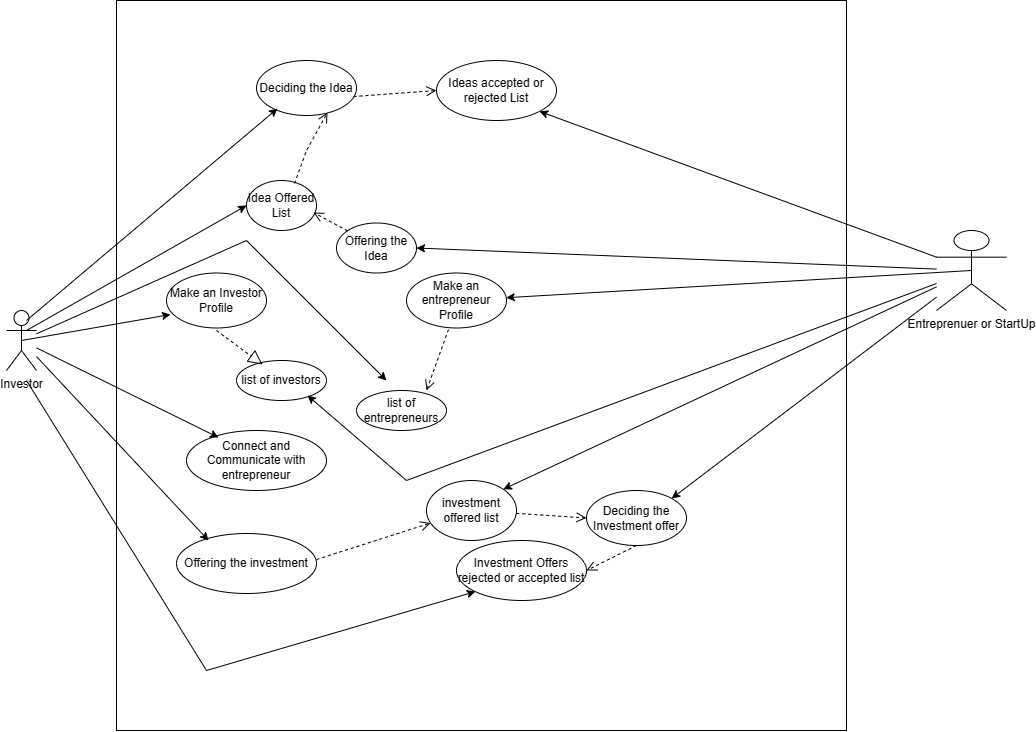

The diagram above was exported from draw.io. Its source (the exported page's mxGraphModel, read from the mxfile embedded in the PNG):
<mxGraphModel dx="1513" dy="1953" grid="1" gridSize="10" guides="1" tooltips="1" connect="1" arrows="1" fold="1" page="1" pageScale="1" pageWidth="850" pageHeight="1100" math="0" shadow="0">
  <root>
    <mxCell id="0" />
    <mxCell id="1" parent="0" />
    <mxCell id="gkRyUQyop-AkZ0N8cSta-3" value="" style="whiteSpace=wrap;html=1;aspect=fixed;" parent="1" vertex="1">
      <mxGeometry x="220" y="-190" width="730" height="730" as="geometry" />
    </mxCell>
    <mxCell id="tIOvjW9JMJp8im_96q5K-1" value="Investor" style="shape=umlActor;verticalLabelPosition=bottom;verticalAlign=top;html=1;outlineConnect=0;" vertex="1" parent="1">
      <mxGeometry x="110" y="120" width="30" height="60" as="geometry" />
    </mxCell>
    <mxCell id="tIOvjW9JMJp8im_96q5K-2" value="Entreprenuer or StartUp" style="shape=umlActor;verticalLabelPosition=bottom;verticalAlign=top;html=1;outlineConnect=0;" vertex="1" parent="1">
      <mxGeometry x="1040" y="40" width="70" height="80" as="geometry" />
    </mxCell>
    <mxCell id="tIOvjW9JMJp8im_96q5K-5" value="Make an Investor Profile" style="ellipse;whiteSpace=wrap;html=1;" vertex="1" parent="1">
      <mxGeometry x="270" y="82.5" width="100" height="55" as="geometry" />
    </mxCell>
    <mxCell id="tIOvjW9JMJp8im_96q5K-6" value="Make an entrepreneur Profile" style="ellipse;whiteSpace=wrap;html=1;" vertex="1" parent="1">
      <mxGeometry x="510" y="82.5" width="100" height="55" as="geometry" />
    </mxCell>
    <mxCell id="tIOvjW9JMJp8im_96q5K-7" value="" style="endArrow=classic;html=1;rounded=0;entryX=0.04;entryY=0.755;entryDx=0;entryDy=0;entryPerimeter=0;exitX=0.5;exitY=0.5;exitDx=0;exitDy=0;exitPerimeter=0;" edge="1" parent="1" source="tIOvjW9JMJp8im_96q5K-1" target="tIOvjW9JMJp8im_96q5K-5">
      <mxGeometry width="50" height="50" relative="1" as="geometry">
        <mxPoint x="140" y="170" as="sourcePoint" />
        <mxPoint x="190" y="120" as="targetPoint" />
      </mxGeometry>
    </mxCell>
    <mxCell id="tIOvjW9JMJp8im_96q5K-9" value="" style="endArrow=classic;html=1;rounded=0;exitX=0.5;exitY=0.5;exitDx=0;exitDy=0;exitPerimeter=0;" edge="1" parent="1" source="tIOvjW9JMJp8im_96q5K-2" target="tIOvjW9JMJp8im_96q5K-6">
      <mxGeometry width="50" height="50" relative="1" as="geometry">
        <mxPoint x="640" y="160" as="sourcePoint" />
        <mxPoint x="690" y="110" as="targetPoint" />
      </mxGeometry>
    </mxCell>
    <mxCell id="tIOvjW9JMJp8im_96q5K-10" value="list of investors" style="ellipse;whiteSpace=wrap;html=1;" vertex="1" parent="1">
      <mxGeometry x="340" y="170" width="90" height="40" as="geometry" />
    </mxCell>
    <mxCell id="tIOvjW9JMJp8im_96q5K-11" value="list of entrepreneurs" style="ellipse;whiteSpace=wrap;html=1;" vertex="1" parent="1">
      <mxGeometry x="460" y="200" width="90" height="40" as="geometry" />
    </mxCell>
    <mxCell id="tIOvjW9JMJp8im_96q5K-12" value="" style="endArrow=block;dashed=1;endFill=0;endSize=12;html=1;rounded=0;entryX=0.289;entryY=0.1;entryDx=0;entryDy=0;entryPerimeter=0;" edge="1" parent="1" target="tIOvjW9JMJp8im_96q5K-10">
      <mxGeometry width="160" relative="1" as="geometry">
        <mxPoint x="320" y="140" as="sourcePoint" />
        <mxPoint x="470" y="130" as="targetPoint" />
      </mxGeometry>
    </mxCell>
    <mxCell id="tIOvjW9JMJp8im_96q5K-14" value="" style="endArrow=classic;html=1;rounded=0;entryX=0.789;entryY=0.875;entryDx=0;entryDy=0;entryPerimeter=0;" edge="1" parent="1" source="tIOvjW9JMJp8im_96q5K-2" target="tIOvjW9JMJp8im_96q5K-10">
      <mxGeometry width="50" height="50" relative="1" as="geometry">
        <mxPoint x="680" y="270" as="sourcePoint" />
        <mxPoint x="730" y="220" as="targetPoint" />
        <Array as="points">
          <mxPoint x="510" y="290" />
        </Array>
      </mxGeometry>
    </mxCell>
    <mxCell id="tIOvjW9JMJp8im_96q5K-15" value="" style="endArrow=classic;html=1;rounded=0;" edge="1" parent="1" source="tIOvjW9JMJp8im_96q5K-1">
      <mxGeometry width="50" height="50" relative="1" as="geometry">
        <mxPoint x="360" y="130" as="sourcePoint" />
        <mxPoint x="490" y="190" as="targetPoint" />
        <Array as="points">
          <mxPoint x="350" y="50" />
        </Array>
      </mxGeometry>
    </mxCell>
    <mxCell id="tIOvjW9JMJp8im_96q5K-16" value="Connect and Communicate with entrepreneur" style="ellipse;whiteSpace=wrap;html=1;" vertex="1" parent="1">
      <mxGeometry x="290" y="240" width="140" height="60" as="geometry" />
    </mxCell>
    <mxCell id="tIOvjW9JMJp8im_96q5K-17" value="" style="endArrow=classic;html=1;rounded=0;entryX=0.229;entryY=0.117;entryDx=0;entryDy=0;entryPerimeter=0;" edge="1" parent="1" source="tIOvjW9JMJp8im_96q5K-1" target="tIOvjW9JMJp8im_96q5K-16">
      <mxGeometry width="50" height="50" relative="1" as="geometry">
        <mxPoint x="130" y="250" as="sourcePoint" />
        <mxPoint x="180" y="200" as="targetPoint" />
      </mxGeometry>
    </mxCell>
    <mxCell id="tIOvjW9JMJp8im_96q5K-18" value="Offering the investment" style="ellipse;whiteSpace=wrap;html=1;" vertex="1" parent="1">
      <mxGeometry x="280" y="343" width="140" height="60" as="geometry" />
    </mxCell>
    <mxCell id="tIOvjW9JMJp8im_96q5K-19" value="" style="endArrow=classic;html=1;rounded=0;entryX=0.229;entryY=0.117;entryDx=0;entryDy=0;entryPerimeter=0;" edge="1" target="tIOvjW9JMJp8im_96q5K-18" parent="1" source="tIOvjW9JMJp8im_96q5K-1">
      <mxGeometry width="50" height="50" relative="1" as="geometry">
        <mxPoint x="130" y="260" as="sourcePoint" />
        <mxPoint x="170" y="303" as="targetPoint" />
      </mxGeometry>
    </mxCell>
    <mxCell id="tIOvjW9JMJp8im_96q5K-20" value="investment offered list" style="ellipse;whiteSpace=wrap;html=1;" vertex="1" parent="1">
      <mxGeometry x="530" y="290" width="90" height="60" as="geometry" />
    </mxCell>
    <mxCell id="tIOvjW9JMJp8im_96q5K-21" value="" style="endArrow=classic;html=1;rounded=0;entryX=1;entryY=0;entryDx=0;entryDy=0;" edge="1" parent="1" source="tIOvjW9JMJp8im_96q5K-2" target="tIOvjW9JMJp8im_96q5K-20">
      <mxGeometry width="50" height="50" relative="1" as="geometry">
        <mxPoint x="710" y="280" as="sourcePoint" />
        <mxPoint x="760" y="230" as="targetPoint" />
      </mxGeometry>
    </mxCell>
    <mxCell id="tIOvjW9JMJp8im_96q5K-24" value="Offering the Idea" style="ellipse;whiteSpace=wrap;html=1;" vertex="1" parent="1">
      <mxGeometry x="440" y="32.5" width="80" height="50" as="geometry" />
    </mxCell>
    <mxCell id="tIOvjW9JMJp8im_96q5K-25" value="" style="endArrow=classic;html=1;rounded=0;entryX=1;entryY=0.5;entryDx=0;entryDy=0;" edge="1" parent="1" source="tIOvjW9JMJp8im_96q5K-2" target="tIOvjW9JMJp8im_96q5K-24">
      <mxGeometry width="50" height="50" relative="1" as="geometry">
        <mxPoint x="680" y="80" as="sourcePoint" />
        <mxPoint x="730" y="30" as="targetPoint" />
      </mxGeometry>
    </mxCell>
    <mxCell id="tIOvjW9JMJp8im_96q5K-26" value="Idea Offered List" style="ellipse;whiteSpace=wrap;html=1;" vertex="1" parent="1">
      <mxGeometry x="350" y="-10" width="70" height="50" as="geometry" />
    </mxCell>
    <mxCell id="tIOvjW9JMJp8im_96q5K-27" value="" style="endArrow=classic;html=1;rounded=0;entryX=0;entryY=0.5;entryDx=0;entryDy=0;" edge="1" parent="1" target="tIOvjW9JMJp8im_96q5K-26">
      <mxGeometry width="50" height="50" relative="1" as="geometry">
        <mxPoint x="130" y="140" as="sourcePoint" />
        <mxPoint x="180" y="90" as="targetPoint" />
      </mxGeometry>
    </mxCell>
    <mxCell id="tIOvjW9JMJp8im_96q5K-29" value="Deciding the Idea" style="ellipse;whiteSpace=wrap;html=1;" vertex="1" parent="1">
      <mxGeometry x="360" y="-130" width="100" height="55" as="geometry" />
    </mxCell>
    <mxCell id="tIOvjW9JMJp8im_96q5K-31" value="" style="endArrow=classic;html=1;rounded=0;entryX=0.21;entryY=0.873;entryDx=0;entryDy=0;entryPerimeter=0;" edge="1" parent="1" target="tIOvjW9JMJp8im_96q5K-29">
      <mxGeometry width="50" height="50" relative="1" as="geometry">
        <mxPoint x="130" y="130" as="sourcePoint" />
        <mxPoint x="180" y="80" as="targetPoint" />
      </mxGeometry>
    </mxCell>
    <mxCell id="tIOvjW9JMJp8im_96q5K-34" value="Ideas accepted or rejected List" style="ellipse;whiteSpace=wrap;html=1;" vertex="1" parent="1">
      <mxGeometry x="540" y="-130" width="120" height="60" as="geometry" />
    </mxCell>
    <mxCell id="tIOvjW9JMJp8im_96q5K-37" value="" style="endArrow=classic;html=1;rounded=0;entryX=1;entryY=1;entryDx=0;entryDy=0;exitX=0;exitY=0.3333333333333333;exitDx=0;exitDy=0;exitPerimeter=0;" edge="1" parent="1" source="tIOvjW9JMJp8im_96q5K-2" target="tIOvjW9JMJp8im_96q5K-34">
      <mxGeometry width="50" height="50" relative="1" as="geometry">
        <mxPoint x="980" y="60" as="sourcePoint" />
        <mxPoint x="1030" y="10" as="targetPoint" />
      </mxGeometry>
    </mxCell>
    <mxCell id="tIOvjW9JMJp8im_96q5K-38" value="Deciding the Investment offer" style="ellipse;whiteSpace=wrap;html=1;" vertex="1" parent="1">
      <mxGeometry x="690" y="300" width="100" height="55" as="geometry" />
    </mxCell>
    <mxCell id="tIOvjW9JMJp8im_96q5K-39" value="" style="endArrow=classic;html=1;rounded=0;entryX=1;entryY=0;entryDx=0;entryDy=0;" edge="1" parent="1" source="tIOvjW9JMJp8im_96q5K-2" target="tIOvjW9JMJp8im_96q5K-38">
      <mxGeometry width="50" height="50" relative="1" as="geometry">
        <mxPoint x="910" y="310" as="sourcePoint" />
        <mxPoint x="960" y="260" as="targetPoint" />
      </mxGeometry>
    </mxCell>
    <mxCell id="tIOvjW9JMJp8im_96q5K-40" value="" style="html=1;verticalAlign=bottom;endArrow=open;dashed=1;endSize=8;curved=0;rounded=0;entryX=0;entryY=0.5;entryDx=0;entryDy=0;" edge="1" parent="1" source="tIOvjW9JMJp8im_96q5K-20" target="tIOvjW9JMJp8im_96q5K-38">
      <mxGeometry y="-10" relative="1" as="geometry">
        <mxPoint x="690" y="398" as="sourcePoint" />
        <mxPoint x="610" y="398" as="targetPoint" />
        <Array as="points" />
        <mxPoint as="offset" />
      </mxGeometry>
    </mxCell>
    <mxCell id="tIOvjW9JMJp8im_96q5K-41" value="" style="html=1;verticalAlign=bottom;endArrow=open;dashed=1;endSize=8;curved=0;rounded=0;" edge="1" parent="1" target="tIOvjW9JMJp8im_96q5K-20">
      <mxGeometry y="-10" relative="1" as="geometry">
        <mxPoint x="420" y="369" as="sourcePoint" />
        <mxPoint x="510" y="377" as="targetPoint" />
        <Array as="points" />
        <mxPoint as="offset" />
      </mxGeometry>
    </mxCell>
    <mxCell id="tIOvjW9JMJp8im_96q5K-42" value="" style="html=1;verticalAlign=bottom;endArrow=open;dashed=1;endSize=8;curved=0;rounded=0;exitX=0.42;exitY=1.027;exitDx=0;exitDy=0;exitPerimeter=0;entryX=0.778;entryY=0;entryDx=0;entryDy=0;entryPerimeter=0;" edge="1" parent="1" source="tIOvjW9JMJp8im_96q5K-6" target="tIOvjW9JMJp8im_96q5K-11">
      <mxGeometry y="-10" relative="1" as="geometry">
        <mxPoint x="545" y="156" as="sourcePoint" />
        <mxPoint x="655" y="150" as="targetPoint" />
        <Array as="points" />
        <mxPoint as="offset" />
      </mxGeometry>
    </mxCell>
    <mxCell id="tIOvjW9JMJp8im_96q5K-43" value="" style="html=1;verticalAlign=bottom;endArrow=open;dashed=1;endSize=8;curved=0;rounded=0;exitX=0;exitY=0;exitDx=0;exitDy=0;entryX=0.957;entryY=0.64;entryDx=0;entryDy=0;entryPerimeter=0;" edge="1" parent="1" source="tIOvjW9JMJp8im_96q5K-24" target="tIOvjW9JMJp8im_96q5K-26">
      <mxGeometry y="-10" relative="1" as="geometry">
        <mxPoint x="472" y="-40" as="sourcePoint" />
        <mxPoint x="450" y="21" as="targetPoint" />
        <Array as="points" />
        <mxPoint as="offset" />
      </mxGeometry>
    </mxCell>
    <mxCell id="tIOvjW9JMJp8im_96q5K-44" value="" style="html=1;verticalAlign=bottom;endArrow=open;dashed=1;endSize=8;curved=0;rounded=0;exitX=0.686;exitY=0.06;exitDx=0;exitDy=0;entryX=0.71;entryY=0.945;entryDx=0;entryDy=0;entryPerimeter=0;exitPerimeter=0;" edge="1" parent="1" source="tIOvjW9JMJp8im_96q5K-26" target="tIOvjW9JMJp8im_96q5K-29">
      <mxGeometry y="-10" relative="1" as="geometry">
        <mxPoint x="492" y="20" as="sourcePoint" />
        <mxPoint x="457" y="2" as="targetPoint" />
        <Array as="points">
          <mxPoint x="410" y="-40" />
        </Array>
        <mxPoint as="offset" />
      </mxGeometry>
    </mxCell>
    <mxCell id="tIOvjW9JMJp8im_96q5K-45" value="" style="html=1;verticalAlign=bottom;endArrow=open;dashed=1;endSize=8;curved=0;rounded=0;exitX=0.97;exitY=0.655;exitDx=0;exitDy=0;entryX=0;entryY=0.5;entryDx=0;entryDy=0;exitPerimeter=0;" edge="1" parent="1" source="tIOvjW9JMJp8im_96q5K-29" target="tIOvjW9JMJp8im_96q5K-34">
      <mxGeometry y="-10" relative="1" as="geometry">
        <mxPoint x="470" as="sourcePoint" />
        <mxPoint x="503" y="-71" as="targetPoint" />
        <Array as="points" />
        <mxPoint as="offset" />
      </mxGeometry>
    </mxCell>
    <mxCell id="tIOvjW9JMJp8im_96q5K-46" value="Investment Offers rejected or accepted list" style="ellipse;whiteSpace=wrap;html=1;" vertex="1" parent="1">
      <mxGeometry x="560" y="350" width="130" height="60" as="geometry" />
    </mxCell>
    <mxCell id="tIOvjW9JMJp8im_96q5K-47" value="" style="html=1;verticalAlign=bottom;endArrow=open;dashed=1;endSize=8;curved=0;rounded=0;entryX=1;entryY=0.5;entryDx=0;entryDy=0;exitX=0.5;exitY=1;exitDx=0;exitDy=0;" edge="1" parent="1" source="tIOvjW9JMJp8im_96q5K-38" target="tIOvjW9JMJp8im_96q5K-46">
      <mxGeometry y="-10" relative="1" as="geometry">
        <mxPoint x="710" y="390" as="sourcePoint" />
        <mxPoint x="780" y="395" as="targetPoint" />
        <Array as="points" />
        <mxPoint as="offset" />
      </mxGeometry>
    </mxCell>
    <mxCell id="tIOvjW9JMJp8im_96q5K-48" value="" style="endArrow=classic;html=1;rounded=0;entryX=0;entryY=1;entryDx=0;entryDy=0;" edge="1" parent="1" target="tIOvjW9JMJp8im_96q5K-46">
      <mxGeometry width="50" height="50" relative="1" as="geometry">
        <mxPoint x="130" y="190" as="sourcePoint" />
        <mxPoint x="150" y="320" as="targetPoint" />
        <Array as="points">
          <mxPoint x="310" y="480" />
        </Array>
      </mxGeometry>
    </mxCell>
  </root>
</mxGraphModel>